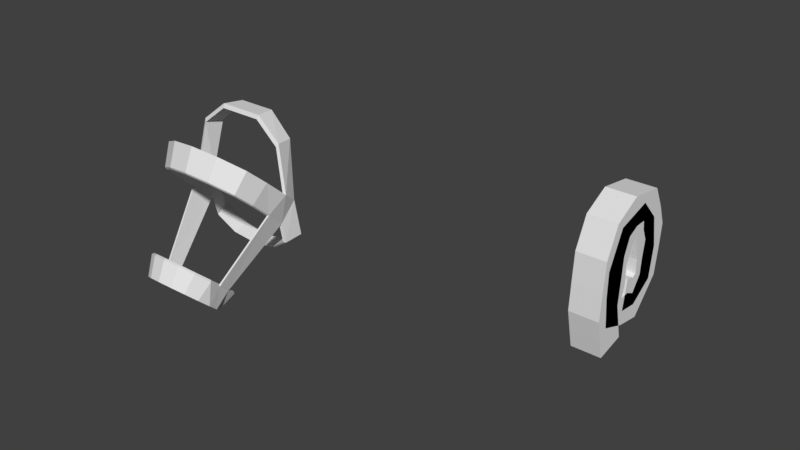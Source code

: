 # Source: halter.blend  (saved by Blender 2.78.0; exported with 4.5.12 LTS)
import bpy
from mathutils import Matrix  # noqa: F401  (used for matrix-valued properties, if any)

bpy.ops.wm.read_factory_settings(use_empty=True)
scene = bpy.context.scene
scene.name = 'Scene'

# ---- collections
col_collection_1 = bpy.data.collections.new('Collection 1'); scene.collection.children.link(col_collection_1)

# ---- world
world_world = bpy.data.worlds.new('World'); scene.world = world_world
world_world.color = (0.05088, 0.05088, 0.05088)
world_world.use_sun_shadow = False
world_world.sun_shadow_jitter_overblur = 0.0
world_world.cycles.sampling_method = 'MANUAL'

# ---- meshes
me_plane = bpy.data.meshes.new('Plane')
me_plane.from_pydata([(0.0, 0.0, 0.0), (4.133e-16, 0.07755, 1.861), (3.286e-16, -0.09048, 1.48), (1.392e-16, -0.1486, 0.6269), (4.506e-16, 0.3942, 2.029), (4.42e-16, 0.782, 1.991), (3.301e-16, 0.9888, 1.486), (1.794e-16, 0.9113, 0.8078), (9.615e-17, 0.5946, 0.433), (1.263e-16, 0.006463, 0.5687), (2.87e-16, -4.563e-08, 1.293), (3.846e-16, 0.1939, 1.732), (4.09e-16, 0.5429, 1.842), (3.616e-16, 0.7174, 1.629), (2.712e-16, 0.7949, 1.221), (1.88e-16, 0.7626, 0.8466), (1.55e-16, 0.5299, 0.698), (1.636e-16, 0.2908, 0.7368)], [(3, 2), (1, 4), (2, 1), (0, 3), (4, 5), (5, 6), (6, 7), (7, 8), (8, 9), (9, 10), (10, 11), (11, 12), (12, 13), (13, 14), (14, 15), (15, 16), (16, 17)], [])
me_plane.use_remesh_preserve_volume = False
me_plane.use_remesh_preserve_attributes = False
me_plane.use_mirror_vertex_groups = False
me_plane.update()
me_cylinder = bpy.data.meshes.new('Cylinder')
me_cylinder.from_pydata([(1.021e-08, 0.5001, -0.6242), (-8.328e-18, 0.9435, 0.5397), (0.1844, 0.4634, -0.6242), (0.3827, 0.8885, 0.5888), (0.3408, 0.3589, -0.6242), (0.7071, 0.7109, 0.6989), (0.4453, 0.2025, -0.6242), (0.7407, 0.2522, 1.014), (0.482, 0.01806, -0.6242), (0.8017, -4.47e-08, 1.0), (0.4453, -0.1664, -0.6242), (0.7825, -0.3827, 1.0), (0.3408, -0.3228, -0.6242), (0.7071, -0.7071, 1.0), (0.1844, -0.4272, -0.6242), (0.3827, -0.9239, 1.0), (8.299e-08, -0.4639, -0.6242), (1.51e-07, -1.0, 1.0), (-0.1844, -0.4272, -0.6242), (-0.3827, -0.9239, 1.0), (-0.3408, -0.3228, -0.6242), (-0.7071, -0.7071, 1.0), (-0.4453, -0.1664, -0.6242), (-0.7825, -0.3827, 1.0), (-0.482, 0.01806, -0.6242), (-0.8017, 1.49e-08, 1.0), (-0.4453, 0.2025, -0.6242), (-0.7407, 0.2522, 1.014), (-0.3408, 0.3589, -0.6242), (-0.7071, 0.7109, 0.6989), (-0.1844, 0.4634, -0.6242), (-0.3827, 0.8885, 0.5888), (8.517e-09, 0.5831, -0.3545), (0.2174, 0.5398, -0.3545), (0.4016, 0.4167, -0.3545), (0.4521, 0.2324, -0.3545), (0.4893, 0.01506, -0.3545), (0.5248, -0.2023, -0.3545), (0.4016, -0.3866, -0.3545), (0.2174, -0.5097, -0.3545), (9.428e-08, -0.5529, -0.3545), (-0.2174, -0.5097, -0.3545), (-0.4016, -0.3866, -0.3545), (-0.5248, -0.2023, -0.3545), (-0.4893, 0.01506, -0.3545), (-0.4521, 0.2324, -0.3545), (-0.4016, 0.4167, -0.3545), (-0.2174, 0.5398, -0.3545), (1.964e-09, 0.8114, 0.3688), (0.3446, 0.747, 0.3922), (0.6367, 0.6009, 0.5106), (0.6485, 0.348, 0.6877), (0.702, 0.003473, 0.6877), (0.7046, -0.3411, 0.6877), (0.6367, -0.6332, 0.6877), (0.3446, -0.8284, 0.6877), (1.379e-07, -0.8969, 0.6877), (-0.3446, -0.8284, 0.6877), (-0.6367, -0.6332, 0.6877), (-0.7046, -0.3411, 0.6877), (-0.702, 0.003474, 0.6877), (-0.6485, 0.348, 0.6877), (-0.6367, 0.6009, 0.5106), (-0.3446, 0.747, 0.3922), (0.6624, -0.3792, 1.498), (0.309, -0.549, 1.721), (0.2634, -0.3335, 1.884), (0.6047, -0.1752, 1.649), (-0.6047, -0.1752, 1.649), (-0.2634, -0.3335, 1.884), (-0.309, -0.549, 1.721), (-0.6624, -0.3792, 1.498), (1.149e-08, 0.4789, -0.588), (1.679e-09, 0.905, 0.5305), (0.1773, 0.4437, -0.588), (0.3678, 0.8522, 0.5776), (0.3275, 0.3432, -0.588), (0.6795, 0.6815, 0.6835), (0.4279, 0.193, -0.588), (0.7118, 0.2408, 0.9865), (0.4632, 0.01572, -0.588), (0.7704, -0.001634, 0.9728), (0.4279, -0.1615, -0.588), (0.752, -0.3694, 0.9728), (0.3275, -0.3118, -0.588), (0.6795, -0.6812, 0.9728), (0.1773, -0.4122, -0.588), (0.3678, -0.8895, 0.9728), (8.143e-08, -0.4475, -0.588), (1.468e-07, -0.9626, 0.9728), (-0.1773, -0.4122, -0.588), (-0.3678, -0.8895, 0.9728), (-0.3275, -0.3118, -0.588), (-0.6795, -0.6812, 0.9728), (-0.4279, -0.1615, -0.588), (-0.752, -0.3694, 0.9728), (-0.4632, 0.01572, -0.588), (-0.7704, -0.001634, 0.9728), (-0.4279, 0.193, -0.588), (-0.7118, 0.2408, 0.9865), (-0.3275, 0.3432, -0.588), (-0.6795, 0.6815, 0.6835), (-0.1773, 0.4437, -0.588), (-0.3678, 0.8522, 0.5776), (9.864e-09, 0.5587, -0.3289), (0.2089, 0.5171, -0.3289), (0.386, 0.3988, -0.3289), (0.4345, 0.2217, -0.3289), (0.4703, 0.01284, -0.3289), (0.5043, -0.196, -0.3289), (0.386, -0.3731, -0.3289), (0.2089, -0.4915, -0.3289), (9.228e-08, -0.533, -0.3289), (-0.2089, -0.4915, -0.3289), (-0.386, -0.3731, -0.3289), (-0.5043, -0.196, -0.3289), (-0.4703, 0.01284, -0.3289), (-0.4345, 0.2217, -0.3289), (-0.386, 0.3988, -0.3289), (-0.2089, 0.5171, -0.3289), (3.567e-09, 0.7782, 0.3662), (0.3311, 0.7162, 0.3887), (0.6118, 0.5758, 0.5024), (0.6232, 0.3328, 0.6726), (0.6746, 0.001704, 0.6726), (0.6771, -0.3294, 0.6726), (0.6118, -0.6101, 0.6726), (0.3311, -0.7977, 0.6726), (1.342e-07, -0.8636, 0.6726), (-0.3311, -0.7977, 0.6726), (-0.6118, -0.6101, 0.6726), (-0.6771, -0.3294, 0.6726), (-0.6746, 0.001704, 0.6726), (-0.6232, 0.3328, 0.6726), (-0.6118, 0.5758, 0.5024), (-0.3311, 0.7162, 0.3887), (0.6365, -0.366, 1.451), (0.297, -0.5292, 1.666), (0.2531, -0.3222, 1.822), (0.5811, -0.17, 1.597), (-0.5811, -0.17, 1.597), (-0.2531, -0.3222, 1.822), (-0.297, -0.5292, 1.666), (-0.6365, -0.366, 1.451)], [], [(48, 1, 3, 49), (49, 3, 5, 50), (50, 5, 7, 51), (51, 7, 9, 52), (52, 9, 11, 53), (53, 11, 13, 54), (54, 13, 15, 55), (55, 15, 17, 56), (56, 17, 19, 57), (57, 19, 21, 58), (58, 21, 23, 59), (59, 23, 25, 60), (60, 25, 27, 61), (61, 27, 29, 62), (62, 29, 31, 63), (63, 31, 1, 48), (30, 47, 32, 0), (28, 46, 47, 30), (26, 45, 46, 28), (24, 44, 45, 26), (22, 43, 44, 24), (20, 42, 43, 22), (18, 41, 42, 20), (16, 40, 41, 18), (14, 39, 40, 16), (12, 38, 39, 14), (10, 37, 38, 12), (8, 36, 37, 10), (6, 35, 36, 8), (4, 34, 35, 6), (2, 33, 34, 4), (0, 32, 33, 2), (44, 60, 61, 45), (35, 51, 52, 36), (27, 25, 71, 68), (9, 7, 67, 64), (64, 67, 66, 65), (68, 71, 70, 69), (66, 69, 70, 65), (120, 121, 75, 73), (121, 122, 77, 75), (122, 123, 79, 77), (123, 124, 81, 79), (124, 125, 83, 81), (125, 126, 85, 83), (126, 127, 87, 85), (127, 128, 89, 87), (128, 129, 91, 89), (129, 130, 93, 91), (130, 131, 95, 93), (131, 132, 97, 95), (132, 133, 99, 97), (133, 134, 101, 99), (134, 135, 103, 101), (135, 120, 73, 103), (102, 72, 104, 119), (100, 102, 119, 118), (98, 100, 118, 117), (96, 98, 117, 116), (94, 96, 116, 115), (92, 94, 115, 114), (90, 92, 114, 113), (88, 90, 113, 112), (86, 88, 112, 111), (84, 86, 111, 110), (82, 84, 110, 109), (80, 82, 109, 108), (78, 80, 108, 107), (76, 78, 107, 106), (74, 76, 106, 105), (72, 74, 105, 104), (116, 117, 133, 132), (107, 108, 124, 123), (99, 140, 143, 97), (81, 136, 139, 79), (136, 137, 138, 139), (140, 141, 142, 143), (138, 137, 142, 141), (1, 31, 103, 73), (31, 29, 101, 103), (29, 27, 99, 101), (27, 68, 140, 99), (68, 69, 141, 140), (69, 66, 138, 141), (66, 67, 139, 138), (67, 7, 79, 139), (7, 5, 77, 79), (5, 3, 75, 77), (3, 1, 73, 75), (9, 64, 136, 81), (64, 65, 137, 136), (65, 70, 142, 137), (70, 71, 143, 142), (71, 25, 97, 143), (25, 23, 95, 97), (23, 21, 93, 95), (21, 19, 91, 93), (19, 17, 89, 91), (17, 15, 87, 89), (15, 13, 85, 87), (13, 11, 83, 85), (11, 9, 81, 83), (52, 53, 125, 124), (53, 54, 126, 125), (54, 55, 127, 126), (55, 56, 128, 127), (56, 57, 129, 128), (57, 58, 130, 129), (58, 59, 131, 130), (59, 60, 132, 131), (60, 44, 116, 132), (44, 43, 115, 116), (43, 42, 114, 115), (42, 41, 113, 114), (41, 40, 112, 113), (40, 39, 111, 112), (39, 38, 110, 111), (38, 37, 109, 110), (37, 36, 108, 109), (36, 52, 124, 108), (35, 34, 106, 107), (34, 33, 105, 106), (33, 32, 104, 105), (32, 47, 119, 104), (47, 46, 118, 119), (46, 45, 117, 118), (45, 61, 133, 117), (61, 62, 134, 133), (62, 63, 135, 134), (63, 48, 120, 135), (48, 49, 121, 120), (49, 50, 122, 121), (50, 51, 123, 122), (51, 35, 107, 123), (2, 4, 76, 74), (4, 6, 78, 76), (6, 8, 80, 78), (8, 10, 82, 80), (10, 12, 84, 82), (12, 14, 86, 84), (14, 16, 88, 86), (16, 18, 90, 88), (18, 20, 92, 90), (20, 22, 94, 92), (22, 24, 96, 94), (24, 26, 98, 96), (26, 28, 100, 98), (28, 30, 102, 100), (30, 0, 72, 102), (0, 2, 74, 72)])
me_cylinder.use_remesh_preserve_volume = False
me_cylinder.use_remesh_preserve_attributes = False
me_cylinder.use_mirror_vertex_groups = False
me_cylinder.update()

# ---- objects
ob_plane = bpy.data.objects.new('Plane', me_plane)
ob_cylinder = bpy.data.objects.new('Cylinder', me_cylinder)

# ---- transforms, parenting, visibility, modifiers, constraints
ob_plane.location = (1.648, -0.455, 0.6315)
ob_plane.lineart.crease_threshold = 0.0
_m = ob_plane.modifiers.new('Skin', 'SKIN')
ob_cylinder.location = (-1.592, -4.791, 2.839)
ob_cylinder.rotation_euler = (-0.7374, -0.0, 0.0)
ob_cylinder.lineart.crease_threshold = 0.0

# ---- collection membership
col_collection_1.objects.link(ob_plane)
col_collection_1.objects.link(ob_cylinder)

# ---- scene / render settings (as saved in the file)
scene.frame_start = 1; scene.frame_end = 250; scene.frame_set(1)
scene.render.engine = 'BLENDER_EEVEE_NEXT'
scene.render.resolution_percentage = 50
scene.render.dither_intensity = 0.0
scene.cycles.use_denoising = False
scene.cycles.samples = 128
scene.cycles.sampling_pattern = 'TABULATED_SOBOL'
scene.cycles.light_sampling_threshold = 0.0
scene.cycles.use_adaptive_sampling = False
scene.cycles.use_light_tree = False
scene.cycles.blur_glossy = 0.0
scene.cycles.sample_clamp_indirect = 0.0
scene.view_settings.view_transform = 'Standard'
bpy.context.view_layer.update()

# ---- added for rendering (the .blend has no active camera and no usable light): camera, sun
cam_auto = bpy.data.cameras.new('AutoCamera')
cam_auto.lens = 50.0
cam_auto.sensor_width = 36.0
cam_auto.clip_end = 1000.0
ob_auto_camera = bpy.data.objects.new('AutoCamera', cam_auto)
scene.collection.objects.link(ob_auto_camera)
ob_auto_camera.location = (8.15687, -12.6701, 9.46334)
ob_auto_camera.rotation_euler = (1.09748, -7.21219e-08, 0.694738)
scene.camera = ob_auto_camera
light_auto_sun = bpy.data.lights.new('AutoSun', 'SUN')
light_auto_sun.energy = 3.0
light_auto_sun.angle = 0.0523599
ob_auto_sun = bpy.data.objects.new('AutoSun', light_auto_sun)
scene.collection.objects.link(ob_auto_sun)
ob_auto_sun.rotation_euler = (0.872665, 0.174533, 0.523599)
bpy.context.view_layer.update()
